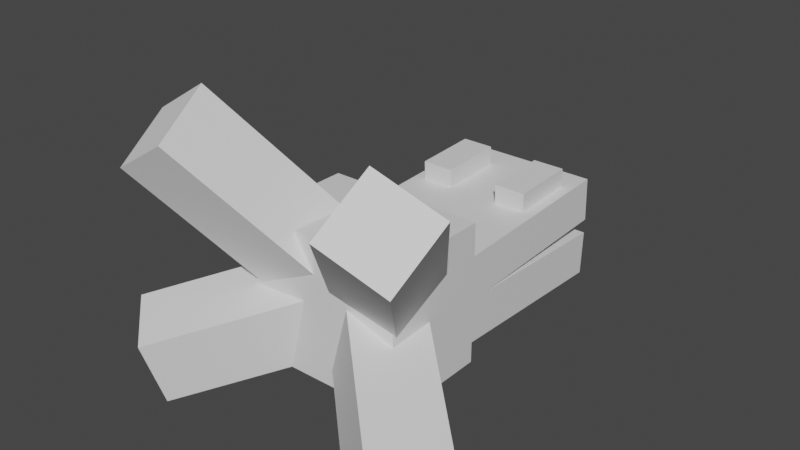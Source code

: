 # Source: BossHead.blend  (saved by Blender 3.5.10; exported with 4.5.12 LTS)
import bpy
from mathutils import Matrix  # noqa: F401  (used for matrix-valued properties, if any)

bpy.ops.wm.read_factory_settings(use_empty=True)
scene = bpy.context.scene
scene.name = 'Scene'

# ---- collections
col_collection = bpy.data.collections.new('Collection'); scene.collection.children.link(col_collection)

# ---- materials (node trees are filled in below, after node groups)
mat_material = bpy.data.materials.new('Material')
mat_material.alpha_threshold = 0.0
mat_material.use_transparent_shadow = False
mat_material.roughness = 0.5
mat_material.line_color = (0.0, 0.0, 0.0, 1.0)

# ---- material node trees
mat_material.use_nodes = True; mat_material.node_tree.nodes.clear()
_N = mat_material.node_tree.nodes; _L = mat_material.node_tree.links
n0 = _N.new('ShaderNodeOutputMaterial'); n0.name = 'Material Output'; n0.location = (300, 300)
n1 = _N.new('ShaderNodeBsdfPrincipled'); n1.name = 'Principled BSDF'; n1.location = (10, 300)
n1.distribution = 'GGX'
n1.subsurface_method = 'RANDOM_WALK_SKIN'
n1.inputs[3].default_value = 1.45
n1.inputs[27].default_value = (0.0, 0.0, 0.0, 1.0)
n1.inputs[28].default_value = 1.0
_L.new(n1.outputs[0], n0.inputs[0])
n0.is_active_output = True

# ---- world
world_world = bpy.data.worlds.new('World'); scene.world = world_world
world_world.use_nodes = True; world_world.node_tree.nodes.clear()
_N = world_world.node_tree.nodes; _L = world_world.node_tree.links
n0 = _N.new('ShaderNodeOutputWorld'); n0.name = 'World Output'; n0.location = (300, 300)
n1 = _N.new('ShaderNodeBackground'); n1.name = 'Background'; n1.location = (10, 300)
n1.inputs[0].default_value = (0.05088, 0.05088, 0.05088, 1.0)
_L.new(n1.outputs[0], n0.inputs[0])
n0.is_active_output = True
world_world.color = (0.05088, 0.05088, 0.05088)
world_world.use_sun_shadow = False
world_world.sun_shadow_jitter_overblur = 0.0

# ---- meshes
me_cube = bpy.data.meshes.new('Cube')
me_cube.from_pydata([(1.0, 1.0, 1.0), (1.0, 1.0, -1.0), (1.0, -1.0, 1.0), (1.0, -1.0, -1.0), (-1.0, 1.0, 1.0), (-1.0, 1.0, -1.0), (-1.0, -1.0, 1.0), (-1.0, -1.0, -1.0)], [], [(0, 4, 6, 2), (3, 2, 6, 7), (7, 6, 4, 5), (5, 1, 3, 7), (1, 0, 2, 3), (5, 4, 0, 1)])
_uv = me_cube.uv_layers.new(name='UVMap')
_uv.uv.foreach_set('vector', [0.625, 0.5, 0.875, 0.5, 0.875, 0.75, 0.625, 0.75, 0.375, 0.75, 0.625, 0.75, 0.625, 1.0, 0.375, 1.0, 0.375, 0.0, 0.625, 0.0, 0.625, 0.25, 0.375, 0.25, 0.125, 0.5, 0.375, 0.5, 0.375, 0.75, 0.125, 0.75, 0.375, 0.5, 0.625, 0.5, 0.625, 0.75, 0.375, 0.75, 0.375, 0.25, 0.625, 0.25, 0.625, 0.5, 0.375, 0.5])
me_cube.materials.append(mat_material)
me_cube.use_mirror_vertex_groups = False
me_cube.update()
me_cube_001 = bpy.data.meshes.new('Cube.001')
me_cube_001.from_pydata([(1.0, 1.0, 1.0), (1.0, 1.0, -1.0), (1.0, -1.0, 1.0), (1.0, -1.0, -1.0), (-1.0, 1.0, 1.0), (-1.0, 1.0, -1.0), (-1.0, -1.0, 1.0), (-1.0, -1.0, -1.0)], [], [(0, 4, 6, 2), (3, 2, 6, 7), (7, 6, 4, 5), (5, 1, 3, 7), (1, 0, 2, 3), (5, 4, 0, 1)])
_uv = me_cube_001.uv_layers.new(name='UVMap')
_uv.uv.foreach_set('vector', [0.625, 0.5, 0.875, 0.5, 0.875, 0.75, 0.625, 0.75, 0.375, 0.75, 0.625, 0.75, 0.625, 1.0, 0.375, 1.0, 0.375, 0.0, 0.625, 0.0, 0.625, 0.25, 0.375, 0.25, 0.125, 0.5, 0.375, 0.5, 0.375, 0.75, 0.125, 0.75, 0.375, 0.5, 0.625, 0.5, 0.625, 0.75, 0.375, 0.75, 0.375, 0.25, 0.625, 0.25, 0.625, 0.5, 0.375, 0.5])
me_cube_001.materials.append(mat_material)
me_cube_001.use_mirror_vertex_groups = False
me_cube_001.update()
me_cube_002 = bpy.data.meshes.new('Cube.002')
me_cube_002.from_pydata([(-1.0, -1.0, -1.0), (-1.0, -1.0, 1.0), (-1.0, 1.0, -1.0), (-1.0, 1.0, 1.0), (1.0, -1.0, -1.0), (1.0, -1.0, 1.0), (1.0, 1.0, -1.0), (1.0, 1.0, 1.0)], [], [(0, 1, 3, 2), (2, 3, 7, 6), (6, 7, 5, 4), (4, 5, 1, 0), (2, 6, 4, 0), (7, 3, 1, 5)])
_uv = me_cube_002.uv_layers.new(name='UVMap')
_uv.uv.foreach_set('vector', [0.375, 0.0, 0.625, 0.0, 0.625, 0.25, 0.375, 0.25, 0.375, 0.25, 0.625, 0.25, 0.625, 0.5, 0.375, 0.5, 0.375, 0.5, 0.625, 0.5, 0.625, 0.75, 0.375, 0.75, 0.375, 0.75, 0.625, 0.75, 0.625, 1.0, 0.375, 1.0, 0.125, 0.5, 0.375, 0.5, 0.375, 0.75, 0.125, 0.75, 0.625, 0.5, 0.875, 0.5, 0.875, 0.75, 0.625, 0.75])
me_cube_002.update()
me_cube_003 = bpy.data.meshes.new('Cube.003')
me_cube_003.from_pydata([(-1.0, -1.0, -1.0), (-1.0, -1.0, 1.0), (-1.0, 1.0, -1.0), (-1.0, 1.0, 1.0), (1.0, -1.0, -1.0), (1.0, -1.0, 1.0), (1.0, 1.0, -1.0), (1.0, 1.0, 1.0)], [], [(0, 1, 3, 2), (2, 3, 7, 6), (6, 7, 5, 4), (4, 5, 1, 0), (2, 6, 4, 0), (7, 3, 1, 5)])
_uv = me_cube_003.uv_layers.new(name='UVMap')
_uv.uv.foreach_set('vector', [0.375, 0.0, 0.625, 0.0, 0.625, 0.25, 0.375, 0.25, 0.375, 0.25, 0.625, 0.25, 0.625, 0.5, 0.375, 0.5, 0.375, 0.5, 0.625, 0.5, 0.625, 0.75, 0.375, 0.75, 0.375, 0.75, 0.625, 0.75, 0.625, 1.0, 0.375, 1.0, 0.125, 0.5, 0.375, 0.5, 0.375, 0.75, 0.125, 0.75, 0.625, 0.5, 0.875, 0.5, 0.875, 0.75, 0.625, 0.75])
me_cube_003.update()
me_cube_004 = bpy.data.meshes.new('Cube.004')
me_cube_004.from_pydata([(-1.0, -1.0, -1.0), (-1.0, -1.0, 1.0), (-1.0, 1.0, -1.0), (-1.0, 1.0, 1.0), (1.0, -1.0, -1.0), (1.0, -1.0, 1.0), (1.0, 1.0, -1.0), (1.0, 1.0, 1.0)], [], [(0, 1, 3, 2), (2, 3, 7, 6), (6, 7, 5, 4), (4, 5, 1, 0), (2, 6, 4, 0), (7, 3, 1, 5)])
_uv = me_cube_004.uv_layers.new(name='UVMap')
_uv.uv.foreach_set('vector', [0.375, 0.0, 0.625, 0.0, 0.625, 0.25, 0.375, 0.25, 0.375, 0.25, 0.625, 0.25, 0.625, 0.5, 0.375, 0.5, 0.375, 0.5, 0.625, 0.5, 0.625, 0.75, 0.375, 0.75, 0.375, 0.75, 0.625, 0.75, 0.625, 1.0, 0.375, 1.0, 0.125, 0.5, 0.375, 0.5, 0.375, 0.75, 0.125, 0.75, 0.625, 0.5, 0.875, 0.5, 0.875, 0.75, 0.625, 0.75])
me_cube_004.update()
me_cube_005 = bpy.data.meshes.new('Cube.005')
me_cube_005.from_pydata([(-1.0, -1.0, -1.0), (-1.0, -1.0, 1.0), (-1.0, 1.0, -1.0), (-1.0, 1.0, 1.0), (1.0, -1.0, -1.0), (1.0, -1.0, 1.0), (1.0, 1.0, -1.0), (1.0, 1.0, 1.0)], [], [(0, 1, 3, 2), (2, 3, 7, 6), (6, 7, 5, 4), (4, 5, 1, 0), (2, 6, 4, 0), (7, 3, 1, 5)])
_uv = me_cube_005.uv_layers.new(name='UVMap')
_uv.uv.foreach_set('vector', [0.375, 0.0, 0.625, 0.0, 0.625, 0.25, 0.375, 0.25, 0.375, 0.25, 0.625, 0.25, 0.625, 0.5, 0.375, 0.5, 0.375, 0.5, 0.625, 0.5, 0.625, 0.75, 0.375, 0.75, 0.375, 0.75, 0.625, 0.75, 0.625, 1.0, 0.375, 1.0, 0.125, 0.5, 0.375, 0.5, 0.375, 0.75, 0.125, 0.75, 0.625, 0.5, 0.875, 0.5, 0.875, 0.75, 0.625, 0.75])
me_cube_005.update()
me_cube_006 = bpy.data.meshes.new('Cube.006')
me_cube_006.from_pydata([(1.0, 1.0, 1.0), (1.0, 1.0, -1.0), (1.0, -1.0, 1.0), (1.0, -1.0, -1.0), (-1.0, 1.0, 1.0), (-1.0, 1.0, -1.0), (-1.0, -1.0, 1.0), (-1.0, -1.0, -1.0)], [], [(0, 4, 6, 2), (3, 2, 6, 7), (7, 6, 4, 5), (5, 1, 3, 7), (1, 0, 2, 3), (5, 4, 0, 1)])
_uv = me_cube_006.uv_layers.new(name='UVMap')
_uv.uv.foreach_set('vector', [0.625, 0.5, 0.875, 0.5, 0.875, 0.75, 0.625, 0.75, 0.375, 0.75, 0.625, 0.75, 0.625, 1.0, 0.375, 1.0, 0.375, 0.0, 0.625, 0.0, 0.625, 0.25, 0.375, 0.25, 0.125, 0.5, 0.375, 0.5, 0.375, 0.75, 0.125, 0.75, 0.375, 0.5, 0.625, 0.5, 0.625, 0.75, 0.375, 0.75, 0.375, 0.25, 0.625, 0.25, 0.625, 0.5, 0.375, 0.5])
me_cube_006.materials.append(mat_material)
me_cube_006.use_mirror_vertex_groups = False
me_cube_006.update()
me_cube_007 = bpy.data.meshes.new('Cube.007')
me_cube_007.from_pydata([(1.0, 1.0, 1.0), (1.0, 1.0, -1.0), (1.0, -1.0, 1.0), (1.0, -1.0, -1.0), (-1.0, 1.0, 1.0), (-1.0, 1.0, -1.0), (-1.0, -1.0, 1.0), (-1.0, -1.0, -1.0)], [], [(0, 4, 6, 2), (3, 2, 6, 7), (7, 6, 4, 5), (5, 1, 3, 7), (1, 0, 2, 3), (5, 4, 0, 1)])
_uv = me_cube_007.uv_layers.new(name='UVMap')
_uv.uv.foreach_set('vector', [0.625, 0.5, 0.875, 0.5, 0.875, 0.75, 0.625, 0.75, 0.375, 0.75, 0.625, 0.75, 0.625, 1.0, 0.375, 1.0, 0.375, 0.0, 0.625, 0.0, 0.625, 0.25, 0.375, 0.25, 0.125, 0.5, 0.375, 0.5, 0.375, 0.75, 0.125, 0.75, 0.375, 0.5, 0.625, 0.5, 0.625, 0.75, 0.375, 0.75, 0.375, 0.25, 0.625, 0.25, 0.625, 0.5, 0.375, 0.5])
me_cube_007.materials.append(mat_material)
me_cube_007.use_mirror_vertex_groups = False
me_cube_007.update()
me_cube_008 = bpy.data.meshes.new('Cube.008')
me_cube_008.from_pydata([(1.0, 1.0, 1.0), (1.0, 1.0, -1.0), (1.0, -1.0, 1.0), (1.0, -1.0, -1.0), (-1.0, 1.0, 1.0), (-1.0, 1.0, -1.0), (-1.0, -1.0, 1.0), (-1.0, -1.0, -1.0)], [], [(0, 4, 6, 2), (3, 2, 6, 7), (7, 6, 4, 5), (5, 1, 3, 7), (1, 0, 2, 3), (5, 4, 0, 1)])
_uv = me_cube_008.uv_layers.new(name='UVMap')
_uv.uv.foreach_set('vector', [0.625, 0.5, 0.875, 0.5, 0.875, 0.75, 0.625, 0.75, 0.375, 0.75, 0.625, 0.75, 0.625, 1.0, 0.375, 1.0, 0.375, 0.0, 0.625, 0.0, 0.625, 0.25, 0.375, 0.25, 0.125, 0.5, 0.375, 0.5, 0.375, 0.75, 0.125, 0.75, 0.375, 0.5, 0.625, 0.5, 0.625, 0.75, 0.375, 0.75, 0.375, 0.25, 0.625, 0.25, 0.625, 0.5, 0.375, 0.5])
me_cube_008.materials.append(mat_material)
me_cube_008.use_mirror_vertex_groups = False
me_cube_008.update()
me_cube_009 = bpy.data.meshes.new('Cube.009')
me_cube_009.from_pydata([(1.0, 1.0, 1.0), (1.0, 1.0, -1.0), (1.0, -1.0, 1.0), (1.0, -1.0, -1.0), (-1.0, 1.0, 1.0), (-1.0, 1.0, -1.0), (-1.0, -1.0, 1.0), (-1.0, -1.0, -1.0)], [], [(0, 4, 6, 2), (3, 2, 6, 7), (7, 6, 4, 5), (5, 1, 3, 7), (1, 0, 2, 3), (5, 4, 0, 1)])
_uv = me_cube_009.uv_layers.new(name='UVMap')
_uv.uv.foreach_set('vector', [0.625, 0.5, 0.875, 0.5, 0.875, 0.75, 0.625, 0.75, 0.375, 0.75, 0.625, 0.75, 0.625, 1.0, 0.375, 1.0, 0.375, 0.0, 0.625, 0.0, 0.625, 0.25, 0.375, 0.25, 0.125, 0.5, 0.375, 0.5, 0.375, 0.75, 0.125, 0.75, 0.375, 0.5, 0.625, 0.5, 0.625, 0.75, 0.375, 0.75, 0.375, 0.25, 0.625, 0.25, 0.625, 0.5, 0.375, 0.5])
me_cube_009.materials.append(mat_material)
me_cube_009.use_mirror_vertex_groups = False
me_cube_009.update()
me_cube_010 = bpy.data.meshes.new('Cube.010')
me_cube_010.from_pydata([(1.0, 1.0, 1.0), (1.0, 1.0, -1.0), (1.0, -1.0, 1.0), (1.0, -1.0, -1.0), (-1.0, 1.0, 1.0), (-1.0, 1.0, -1.0), (-1.0, -1.0, 1.0), (-1.0, -1.0, -1.0)], [], [(0, 4, 6, 2), (3, 2, 6, 7), (7, 6, 4, 5), (5, 1, 3, 7), (1, 0, 2, 3), (5, 4, 0, 1)])
_uv = me_cube_010.uv_layers.new(name='UVMap')
_uv.uv.foreach_set('vector', [0.625, 0.5, 0.875, 0.5, 0.875, 0.75, 0.625, 0.75, 0.375, 0.75, 0.625, 0.75, 0.625, 1.0, 0.375, 1.0, 0.375, 0.0, 0.625, 0.0, 0.625, 0.25, 0.375, 0.25, 0.125, 0.5, 0.375, 0.5, 0.375, 0.75, 0.125, 0.75, 0.375, 0.5, 0.625, 0.5, 0.625, 0.75, 0.375, 0.75, 0.375, 0.25, 0.625, 0.25, 0.625, 0.5, 0.375, 0.5])
me_cube_010.materials.append(mat_material)
me_cube_010.use_mirror_vertex_groups = False
me_cube_010.update()

# ---- objects
ob_cube = bpy.data.objects.new('Cube', me_cube)
ob_cube_001 = bpy.data.objects.new('Cube.001', me_cube_001)
ob_cube_002 = bpy.data.objects.new('Cube.002', me_cube_002)
ob_cube_003 = bpy.data.objects.new('Cube.003', me_cube_003)
ob_cube_004 = bpy.data.objects.new('Cube.004', me_cube_004)
ob_cube_005 = bpy.data.objects.new('Cube.005', me_cube_005)
ob_cube_006 = bpy.data.objects.new('Cube.006', me_cube_006)
ob_cube_007 = bpy.data.objects.new('Cube.007', me_cube_007)
ob_cube_008 = bpy.data.objects.new('Cube.008', me_cube_008)
ob_cube_009 = bpy.data.objects.new('Cube.009', me_cube_009)
ob_cube_010 = bpy.data.objects.new('Cube.010', me_cube_010)

# ---- transforms, parenting, visibility, modifiers, constraints
ob_cube.location = (0.0, 0.0, 0.5124)
ob_cube.rotation_euler = (-0.04197, -0.0, 0.0)
ob_cube.scale = (2.006, 3.335, 0.6436)
ob_cube.lock_rotations_4d = False
ob_cube.empty_display_type = 'ARROWS'
ob_cube.lineart.crease_threshold = 0.0
ob_cube_001.location = (0.0, -3.898, 1.64)
ob_cube_001.scale = (2.246, 1.549, 2.008)
ob_cube_001.lock_rotations_4d = False
ob_cube_001.empty_display_type = 'ARROWS'
ob_cube_001.lineart.crease_threshold = 0.0
ob_cube_002.location = (2.127, -5.577, 3.839)
ob_cube_002.rotation_euler = (0.7243, 0.4347, 0.2161)
ob_cube_002.scale = (1.0, 1.0, 2.652)
ob_cube_003.location = (-2.326, -5.577, 4.132)
ob_cube_003.rotation_euler = (0.6297, 0.466, -1.327)
ob_cube_003.scale = (1.0, 1.0, 2.652)
ob_cube_004.location = (2.127, -5.577, 0.5966)
ob_cube_004.rotation_euler = (1.834, 0.1743, 0.866)
ob_cube_004.scale = (1.0, 1.0, 2.652)
ob_cube_005.location = (-2.36, -5.577, 0.5966)
ob_cube_005.rotation_euler = (1.834, 0.1743, -0.7317)
ob_cube_005.scale = (1.0, 1.0, 2.652)
ob_cube_006.location = (0.003, 0.0, 1.941)
ob_cube_006.rotation_euler = (0.04197, -0.0, 0.0)
ob_cube_006.scale = (2.006, 3.335, 0.6436)
ob_cube_006.lock_rotations_4d = False
ob_cube_006.empty_display_type = 'ARROWS'
ob_cube_006.lineart.crease_threshold = 0.0
ob_cube_007.location = (1.208, 1.552, 2.835)
ob_cube_007.rotation_euler = (0.04197, -0.0, 0.0)
ob_cube_007.scale = (-0.4622, 0.9432, 0.356)
ob_cube_007.lock_rotations_4d = False
ob_cube_007.empty_display_type = 'ARROWS'
ob_cube_007.lineart.crease_threshold = 0.0
ob_cube_008.location = (-1.208, 1.552, 2.835)
ob_cube_008.rotation_euler = (0.04197, -0.0, 0.0)
ob_cube_008.scale = (-0.4622, 0.9432, 0.356)
ob_cube_008.lock_rotations_4d = False
ob_cube_008.empty_display_type = 'ARROWS'
ob_cube_008.lineart.crease_threshold = 0.0
ob_cube_009.location = (1.197, -3.147, 2.708)
ob_cube_009.rotation_euler = (0.04197, -0.0, 0.0)
ob_cube_009.scale = (-0.7273, 0.9347, 0.5602)
ob_cube_009.lock_rotations_4d = False
ob_cube_009.empty_display_type = 'ARROWS'
ob_cube_009.lineart.crease_threshold = 0.0
ob_cube_010.location = (-1.197, -3.147, 2.708)
ob_cube_010.rotation_euler = (0.04197, -0.0, 0.0)
ob_cube_010.scale = (-0.7273, 0.9347, 0.5602)
ob_cube_010.lock_rotations_4d = False
ob_cube_010.empty_display_type = 'ARROWS'
ob_cube_010.lineart.crease_threshold = 0.0

# ---- collection membership
col_collection.objects.link(ob_cube)
col_collection.objects.link(ob_cube_001)
col_collection.objects.link(ob_cube_002)
col_collection.objects.link(ob_cube_003)
col_collection.objects.link(ob_cube_004)
col_collection.objects.link(ob_cube_005)
col_collection.objects.link(ob_cube_006)
col_collection.objects.link(ob_cube_007)
col_collection.objects.link(ob_cube_008)
col_collection.objects.link(ob_cube_009)
col_collection.objects.link(ob_cube_010)

# ---- scene / render settings (as saved in the file)
scene.frame_start = 1; scene.frame_end = 250; scene.frame_set(1)
scene.render.engine = 'BLENDER_EEVEE_NEXT'
scene.cycles.sampling_pattern = 'TABULATED_SOBOL'
scene.view_settings.view_transform = 'Filmic'
bpy.context.view_layer.update()

# ---- added for rendering (the .blend has no active camera and no usable light): camera, sun
cam_auto = bpy.data.cameras.new('AutoCamera')
cam_auto.lens = 50.0
cam_auto.sensor_width = 36.0
cam_auto.clip_end = 1000.0
ob_auto_camera = bpy.data.objects.new('AutoCamera', cam_auto)
scene.collection.objects.link(ob_auto_camera)
ob_auto_camera.location = (16.1056, -21.8279, 15.7903)
ob_auto_camera.rotation_euler = (1.09748, -7.21219e-08, 0.694738)
scene.camera = ob_auto_camera
light_auto_sun = bpy.data.lights.new('AutoSun', 'SUN')
light_auto_sun.energy = 3.0
light_auto_sun.angle = 0.0523599
ob_auto_sun = bpy.data.objects.new('AutoSun', light_auto_sun)
scene.collection.objects.link(ob_auto_sun)
ob_auto_sun.rotation_euler = (0.872665, 0.174533, 0.523599)
bpy.context.view_layer.update()
